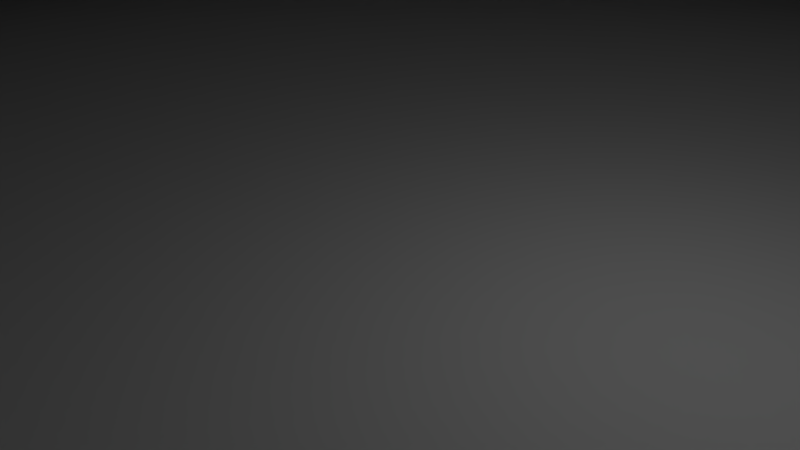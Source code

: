 # Source: mayanPyramid.blend  (saved by Blender 2.79.0; exported with 4.5.12 LTS)
import bpy
from mathutils import Matrix  # noqa: F401  (used for matrix-valued properties, if any)

bpy.ops.wm.read_factory_settings(use_empty=True)
scene = bpy.context.scene
scene.name = 'Scene'

# ---- collections
col_collection_1 = bpy.data.collections.new('Collection 1'); scene.collection.children.link(col_collection_1)

# ---- materials (node trees are filled in below, after node groups)
mat_material = bpy.data.materials.new('Material')
mat_material.alpha_threshold = 0.0
mat_material.use_transparent_shadow = False
mat_material.roughness = 0.5
mat_material.line_color = (0.0, 0.0, 0.0, 1.0)

# ---- material node trees

# ---- world
world_world = bpy.data.worlds.new('World'); scene.world = world_world
world_world.color = (0.05088, 0.05088, 0.05088)
world_world.use_sun_shadow = False
world_world.sun_shadow_jitter_overblur = 0.0
world_world.cycles.sampling_method = 'MANUAL'

# ---- cameras
cam_camera = bpy.data.cameras.new('Camera')
cam_camera.clip_end = 100.0
cam_camera.lens = 35.0
cam_camera.sensor_width = 32.0
cam_camera.sensor_height = 18.0
cam_camera.ortho_scale = 7.314
cam_camera.dof.focus_distance = 0.0
cam_camera.dof.aperture_fstop = 128.0

# ---- lights
light_lamp = bpy.data.lights.new('Lamp', 'POINT')
light_lamp.transmission_factor = 0.0
light_lamp.cutoff_distance = 30.0
light_lamp.energy = 100.0
light_lamp.shadow_buffer_clip_start = 1.001
light_lamp.shadow_soft_size = 0.1
light_lamp.shadow_maximum_resolution = 0.006
light_lamp.use_absolute_resolution = True

# ---- meshes
me_cube = bpy.data.meshes.new('Cube')
me_cube.from_pydata([(1.0, 1.0, -1.0), (1.0, -1.0, -1.0), (-1.0, -1.0, -1.0), (-1.0, 1.0, -1.0), (0.9, 0.9, 1.0), (0.9, -0.9, 1.0), (-0.9, -0.9, 1.0), (-0.9, 0.9, 1.0), (1.0, 1.0, 1.0), (1.0, -1.0, 1.0), (-1.0, 1.0, 1.0), (-1.0, -1.0, 1.0), (0.8, 0.8, 3.0), (0.8, -0.8, 3.0), (-0.8, 0.8, 3.0), (-0.8, -0.8, 3.0), (0.9, 0.9, 3.0), (0.9, -0.9, 3.0), (-0.9, 0.9, 3.0), (-0.9, -0.9, 3.0), (0.8, 0.8, 5.0), (0.8, -0.8, 5.0), (-0.8, -0.8, 5.0), (0.7, 0.7, 5.0), (0.7, -0.7, 5.0), (-0.7, 0.7, 5.0), (-0.7, -0.7, 5.0), (-0.8, 0.8, 5.0), (0.5632, 0.5632, 7.0), (0.5632, -0.5632, 7.0), (-0.5632, 0.5632, 7.0), (-0.5632, -0.5632, 7.0), (0.7, 0.7, 7.0), (0.7, -0.7, 7.0), (-0.7, 0.7, 7.0), (-0.7, -0.7, 7.0), (0.5632, 0.5632, 9.0), (0.5632, -0.5632, 9.0), (0.4632, 0.4632, 9.0), (0.4632, -0.4632, 9.0), (-0.4632, 0.4632, 9.0), (-0.4632, -0.4632, 9.0), (-0.5632, 0.5632, 9.0), (-0.5632, -0.5632, 9.0), (0.3632, 0.3632, 11.0), (0.3632, -0.3492, 11.0), (-0.3632, 0.3632, 11.0), (-0.3632, -0.3492, 11.0), (0.4632, 0.4632, 11.0), (0.4632, -0.4632, 11.0), (-0.4632, 0.4632, 11.0), (-0.4632, -0.4632, 11.0), (0.2632, 0.2632, 13.0), (0.2632, -0.2632, 13.0), (-0.2632, 0.2632, 13.0), (-0.2632, -0.2632, 13.0), (0.3632, 0.3632, 13.0), (0.3632, -0.3492, 13.0), (-0.3632, 0.3632, 13.0), (-0.3632, -0.3492, 13.0), (0.2632, 0.2632, 18.0), (0.2632, -0.2632, 18.0), (-0.2632, 0.2632, 18.0), (-0.2632, -0.2632, 18.0), (-0.1, 1.0, -1.0), (-0.1, 1.0, 1.0), (-0.1, -1.0, 1.0), (-0.1, 0.9, 1.0), (-0.1, -0.9, 1.0), (-0.1, 0.9, 3.0), (-0.1, -0.9, 3.0), (-0.1, 0.8, 3.0), (-0.1, -0.8, 3.0), (-0.1, 0.8, 5.0), (-0.1, -0.8, 5.0), (-0.1, 0.7, 5.0), (-0.1, -0.7, 5.0), (-0.1, 0.7, 7.0), (-0.1, -0.7, 7.0), (-0.1, 0.5632, 7.0), (-0.1, -0.5632, 7.0), (-0.1, 0.5632, 9.0), (-0.1, -0.5632, 9.0), (-0.1, 0.4632, 9.0), (-0.1, -0.4632, 9.0), (-0.1, 0.4632, 11.0), (-0.1, -0.4632, 11.0), (-0.1, 0.3632, 11.0), (-0.1, -0.3492, 11.0), (-0.1, 0.3632, 13.0), (-0.1, -0.3492, 13.0), (-0.1, 0.2632, 13.0), (-0.1, -0.2632, 13.0), (-0.05052, 0.2137, 21.4), (-0.05052, -0.2137, 21.4), (0.1, 1.0, -1.0), (0.1, 1.0, 1.0), (0.1, -1.0, 1.0), (0.1, 0.9, 1.0), (0.1, -0.9, 1.0), (0.1, 0.9, 3.0), (0.1, -0.9, 3.0), (0.1, 0.8, 3.0), (0.1, -0.8, 3.0), (0.1, -0.8, 5.0), (0.1, 0.8, 5.0), (0.1, 0.7, 5.0), (0.1, -0.7, 5.0), (0.1, 0.7, 7.0), (0.1, -0.7, 7.0), (0.1, 0.5632, 7.0), (0.1, -0.5632, 7.0), (0.1, 0.5632, 9.0), (0.1, -0.5632, 9.0), (0.1, 0.4632, 9.0), (0.1, -0.4632, 9.0), (0.1, 0.4632, 11.0), (0.1, -0.4632, 11.0), (0.1, 0.3632, 11.0), (0.1, 0.3632, 13.0), (0.1, -0.3492, 13.0), (0.1, 0.2632, 13.0), (0.1, -0.2632, 13.0), (0.05052, 0.2137, 21.4), (0.05052, -0.2137, 21.4), (0.1, -0.9857, -1.0), (-0.1, -0.9857, -1.0), (0.1, -0.3489, 11.0), (0.1, -1.118, -1.0), (-0.1, -1.118, -1.0), (0.1, -0.5, 11.0), (-0.1, -0.5, 11.0), (0.08, -1.118, -1.0), (0.08, -0.5, 11.0), (-0.08, -1.118, -1.0), (-0.08, -0.5, 11.0), (0.1, -1.118, -0.5), (0.1, -0.5, 11.5), (-0.1, -1.118, -0.5), (-0.1, -0.5, 11.5), (0.08, -1.118, -0.5), (0.08, -0.5, 11.5), (-0.08, -1.118, -0.5), (-0.08, -0.5, 11.5), (0.1, -0.5, 11.0), (0.08, -0.5, 11.0), (-0.08, -0.5, 11.0), (-0.1, -0.5, 11.0), (0.1, -0.5, 11.5), (0.08, -0.5, 11.5), (-0.08, -0.5, 11.5), (-0.1, -0.5, 11.5), (0.1001, -0.3491, 11.0), (0.0801, -0.3491, 11.0), (-0.0799, -0.3491, 11.0), (-0.0999, -0.3491, 11.0), (0.1001, -0.3491, 11.5), (0.0801, -0.3491, 11.5), (-0.0799, -0.3491, 11.5), (-0.0999, -0.3491, 11.5), (0.07999, -1.128, -1.0), (0.09999, -1.128, -1.0), (-0.1, -1.128, -1.0), (-0.08001, -1.128, -1.0), (0.07999, -1.128, -0.5), (0.09999, -1.128, -0.5), (-0.1, -1.128, -0.5), (-0.08001, -1.128, -0.5), (-0.08, -1.118, -0.8), (-0.08, -1.108, -0.8), (-0.08, -1.118, -1.0), (-0.08, -1.118, -0.8), (-0.08, -1.108, -0.8), (-0.08, -1.118, -1.0), (-0.08, -1.118, -0.8), (-0.08, -1.108, -0.8), (0.08, -1.118, -1.0), (0.08, -1.118, -0.8), (0.08, -1.108, -0.8), (-0.08, -1.108, -0.8), (-0.08, -1.108, -0.6), (-0.08, -1.098, -0.6), (0.08, -1.108, -0.8), (0.08, -1.108, -0.6), (0.08, -1.098, -0.6), (-0.08, -1.098, -0.6), (-0.08, -1.098, -0.4), (-0.08, -1.088, -0.4), (0.08, -1.098, -0.6), (0.08, -1.098, -0.4), (0.08, -1.088, -0.4), (-0.08, -1.088, -0.4), (-0.08, -1.088, -0.2), (-0.08, -1.078, -0.2), (0.08, -1.088, -0.4), (0.08, -1.088, -0.2), (0.08, -1.078, -0.2), (-0.08, -1.078, -0.2), (-0.08, -1.078, 5.96e-08), (-0.08, -1.068, 5.96e-08), (0.08, -1.078, -0.2), (0.08, -1.078, 5.96e-08), (0.08, -1.068, 5.96e-08), (-0.08, -1.068, 5.96e-08), (-0.08, -1.068, 0.2), (-0.08, -1.058, 0.2), (0.08, -1.068, 5.96e-08), (0.08, -1.068, 0.2), (0.08, -1.058, 0.2), (-0.08, -1.058, 0.2), (-0.08, -1.058, 0.4), (-0.08, -1.048, 0.4), (0.08, -1.058, 0.2), (0.08, -1.058, 0.4), (0.08, -1.048, 0.4), (-0.08, -1.048, 0.4), (-0.08, -1.048, 0.6), (-0.08, -1.038, 0.6), (0.08, -1.048, 0.4), (0.08, -1.048, 0.6), (0.08, -1.038, 0.6), (-0.08, -1.038, 0.6), (-0.08, -1.038, 0.8), (-0.08, -1.028, 0.8), (0.08, -1.038, 0.6), (0.08, -1.038, 0.8), (0.08, -1.028, 0.8), (-0.08, -1.028, 0.8), (-0.08, -1.028, 1.0), (-0.08, -1.018, 1.0), (0.08, -1.028, 0.8), (0.08, -1.028, 1.0), (0.08, -1.018, 1.0), (-0.08, -1.018, 1.0), (-0.08, -1.018, 1.2), (-0.08, -1.008, 1.2), (0.08, -1.018, 1.0), (0.08, -1.018, 1.2), (0.08, -1.008, 1.2), (-0.08, -1.008, 1.2), (-0.08, -1.008, 1.4), (-0.08, -0.9984, 1.4), (0.08, -1.008, 1.2), (0.08, -1.008, 1.4), (0.08, -0.9984, 1.4), (-0.08, -0.9984, 1.4), (-0.08, -0.9984, 1.6), (-0.08, -0.9884, 1.6), (0.08, -0.9984, 1.4), (0.08, -0.9984, 1.6), (0.08, -0.9884, 1.6), (-0.08, -0.9884, 1.6), (-0.08, -0.9884, 1.8), (-0.08, -0.9784, 1.8), (0.08, -0.9884, 1.6), (0.08, -0.9884, 1.8), (0.08, -0.9784, 1.8), (-0.08, -0.9784, 1.8), (-0.08, -0.9784, 2.0), (-0.08, -0.9684, 2.0), (0.08, -0.9784, 1.8), (0.08, -0.9784, 2.0), (0.08, -0.9684, 2.0), (-0.08, -0.9684, 2.0), (-0.08, -0.9684, 2.2), (-0.08, -0.9584, 2.2), (0.08, -0.9684, 2.0), (0.08, -0.9684, 2.2), (0.08, -0.9584, 2.2), (-0.08, -0.9584, 2.2), (-0.08, -0.9584, 2.4), (-0.08, -0.9484, 2.4), (0.08, -0.9584, 2.2), (0.08, -0.9584, 2.4), (0.08, -0.9484, 2.4), (-0.08, -0.9484, 2.4), (-0.08, -0.9484, 2.6), (-0.08, -0.9384, 2.6), (0.08, -0.9484, 2.4), (0.08, -0.9484, 2.6), (0.08, -0.9384, 2.6), (-0.08, -0.9384, 2.6), (-0.08, -0.9384, 2.8), (-0.08, -0.9284, 2.8), (0.08, -0.9384, 2.6), (0.08, -0.9384, 2.8), (0.08, -0.9284, 2.8), (-0.08, -0.9284, 2.8), (-0.08, -0.9284, 3.0), (-0.08, -0.9184, 3.0), (0.08, -0.9284, 2.8), (0.08, -0.9284, 3.0), (0.08, -0.9184, 3.0), (-0.08, -0.9184, 3.0), (-0.08, -0.9184, 3.2), (-0.08, -0.9084, 3.2), (0.08, -0.9184, 3.0), (0.08, -0.9184, 3.2), (0.08, -0.9084, 3.2), (-0.08, -0.9084, 3.2), (-0.08, -0.9084, 3.4), (-0.08, -0.8984, 3.4), (0.08, -0.9084, 3.2), (0.08, -0.9084, 3.4), (0.08, -0.8984, 3.4), (-0.08, -0.8984, 3.4), (-0.08, -0.8984, 3.6), (-0.08, -0.8884, 3.6), (0.08, -0.8984, 3.4), (0.08, -0.8984, 3.6), (0.08, -0.8884, 3.6), (-0.08, -0.8884, 3.6), (-0.08, -0.8884, 3.8), (-0.08, -0.8784, 3.8), (0.08, -0.8884, 3.6), (0.08, -0.8884, 3.8), (0.08, -0.8784, 3.8), (-0.08, -0.8784, 3.8), (-0.08, -0.8784, 4.0), (-0.08, -0.8684, 4.0), (0.08, -0.8784, 3.8), (0.08, -0.8784, 4.0), (0.08, -0.8684, 4.0), (-0.08, -0.8684, 4.0), (-0.08, -0.8684, 4.2), (-0.08, -0.8584, 4.2), (0.08, -0.8684, 4.0), (0.08, -0.8684, 4.2), (0.08, -0.8584, 4.2), (-0.08, -0.8584, 4.2), (-0.08, -0.8584, 4.4), (-0.08, -0.8484, 4.4), (0.08, -0.8584, 4.2), (0.08, -0.8584, 4.4), (0.08, -0.8484, 4.4), (-0.08, -0.8484, 4.4), (-0.08, -0.8484, 4.6), (-0.08, -0.8384, 4.6), (0.08, -0.8484, 4.4), (0.08, -0.8484, 4.6), (0.08, -0.8384, 4.6), (-0.08, -0.8384, 4.6), (-0.08, -0.8384, 4.8), (-0.08, -0.8284, 4.8), (0.08, -0.8384, 4.6), (0.08, -0.8384, 4.8), (0.08, -0.8284, 4.8), (-0.08, -0.8284, 4.8), (-0.08, -0.8284, 5.0), (-0.08, -0.8184, 5.0), (0.08, -0.8284, 4.8), (0.08, -0.8284, 5.0), (0.08, -0.8184, 5.0), (-0.08, -0.8184, 5.0), (-0.08, -0.8184, 5.2), (-0.08, -0.8084, 5.2), (0.08, -0.8184, 5.0), (0.08, -0.8184, 5.2), (0.08, -0.8084, 5.2), (-0.08, -0.8084, 5.2), (-0.08, -0.8084, 5.4), (-0.08, -0.7984, 5.4), (0.08, -0.8084, 5.2), (0.08, -0.8084, 5.4), (0.08, -0.7984, 5.4), (-0.08, -0.7984, 5.4), (-0.08, -0.7984, 5.6), (-0.08, -0.7884, 5.6), (0.08, -0.7984, 5.4), (0.08, -0.7984, 5.6), (0.08, -0.7884, 5.6), (-0.08, -0.7884, 5.6), (-0.08, -0.7884, 5.8), (-0.08, -0.7784, 5.8), (0.08, -0.7884, 5.6), (0.08, -0.7884, 5.8), (0.08, -0.7784, 5.8), (-0.08, -0.7784, 5.8), (-0.08, -0.7784, 6.0), (-0.08, -0.7684, 6.0), (0.08, -0.7784, 5.8), (0.08, -0.7784, 6.0), (0.08, -0.7684, 6.0), (-0.08, -0.7684, 6.0), (-0.08, -0.7684, 6.2), (-0.08, -0.7584, 6.2), (0.08, -0.7684, 6.0), (0.08, -0.7684, 6.2), (0.08, -0.7584, 6.2), (-0.08, -0.7584, 6.2), (-0.08, -0.7584, 6.4), (-0.08, -0.7484, 6.4), (0.08, -0.7584, 6.2), (0.08, -0.7584, 6.4), (0.08, -0.7484, 6.4), (-0.08, -0.7484, 6.4), (-0.08, -0.7484, 6.6), (-0.08, -0.7384, 6.6), (0.08, -0.7484, 6.4), (0.08, -0.7484, 6.6), (0.08, -0.7384, 6.6), (-0.08, -0.7384, 6.6), (-0.08, -0.7384, 6.8), (-0.08, -0.7284, 6.8), (0.08, -0.7384, 6.6), (0.08, -0.7384, 6.8), (0.08, -0.7284, 6.8), (-0.08, -0.7284, 6.8), (-0.08, -0.7284, 7.0), (-0.08, -0.7184, 7.0), (0.08, -0.7284, 6.8), (0.08, -0.7284, 7.0), (0.08, -0.7184, 7.0), (-0.08, -0.7184, 7.0), (-0.08, -0.7184, 7.2), (-0.08, -0.7084, 7.2), (0.08, -0.7184, 7.0), (0.08, -0.7184, 7.2), (0.08, -0.7084, 7.2), (-0.08, -0.7084, 7.2), (-0.08, -0.7084, 7.4), (-0.08, -0.6984, 7.4), (0.08, -0.7084, 7.2), (0.08, -0.7084, 7.4), (0.08, -0.6984, 7.4), (-0.08, -0.6984, 7.4), (-0.08, -0.6984, 7.6), (-0.08, -0.6884, 7.6), (0.08, -0.6984, 7.4), (0.08, -0.6984, 7.6), (0.08, -0.6884, 7.6), (-0.08, -0.6884, 7.6), (-0.08, -0.6884, 7.8), (-0.08, -0.6784, 7.8), (0.08, -0.6884, 7.6), (0.08, -0.6884, 7.8), (0.08, -0.6784, 7.8), (-0.08, -0.6784, 7.8), (-0.08, -0.6784, 8.0), (-0.08, -0.6684, 8.0), (0.08, -0.6784, 7.8), (0.08, -0.6784, 8.0), (0.08, -0.6684, 8.0), (-0.08, -0.6684, 8.0), (-0.08, -0.6684, 8.2), (-0.08, -0.6584, 8.2), (0.08, -0.6684, 8.0), (0.08, -0.6684, 8.2), (0.08, -0.6584, 8.2), (-0.08, -0.6584, 8.2), (-0.08, -0.6584, 8.4), (-0.08, -0.6484, 8.4), (0.08, -0.6584, 8.2), (0.08, -0.6584, 8.4), (0.08, -0.6484, 8.4), (-0.08, -0.6484, 8.4), (-0.08, -0.6484, 8.6), (-0.08, -0.6384, 8.6), (0.08, -0.6484, 8.4), (0.08, -0.6484, 8.6), (0.08, -0.6384, 8.6), (-0.08, -0.6384, 8.6), (-0.08, -0.6384, 8.8), (-0.08, -0.6284, 8.8), (0.08, -0.6384, 8.6), (0.08, -0.6384, 8.8), (0.08, -0.6284, 8.8), (-0.08, -0.6284, 8.8), (-0.08, -0.6284, 9.0), (-0.08, -0.6184, 9.0), (0.08, -0.6284, 8.8), (0.08, -0.6284, 9.0), (0.08, -0.6184, 9.0), (-0.08, -0.6184, 9.0), (-0.08, -0.6184, 9.2), (-0.08, -0.6084, 9.2), (0.08, -0.6184, 9.0), (0.08, -0.6184, 9.2), (0.08, -0.6084, 9.2), (-0.08, -0.6084, 9.2), (-0.08, -0.6084, 9.4), (-0.08, -0.5984, 9.4), (0.08, -0.6084, 9.2), (0.08, -0.6084, 9.4), (0.08, -0.5984, 9.4), (-0.08, -0.5984, 9.4), (-0.08, -0.5984, 9.6), (-0.08, -0.5884, 9.6), (0.08, -0.5984, 9.4), (0.08, -0.5984, 9.6), (0.08, -0.5884, 9.6), (-0.08, -0.5884, 9.6), (-0.08, -0.5884, 9.8), (-0.08, -0.5784, 9.8), (0.08, -0.5884, 9.6), (0.08, -0.5884, 9.8), (0.08, -0.5784, 9.8), (-0.08, -0.5784, 9.8), (-0.08, -0.5784, 10.0), (-0.08, -0.5684, 10.0), (0.08, -0.5784, 9.8), (0.08, -0.5784, 10.0), (0.08, -0.5684, 10.0), (-0.08, -0.5684, 10.0), (-0.08, -0.5684, 10.2), (-0.08, -0.5584, 10.2), (0.08, -0.5684, 10.0), (0.08, -0.5684, 10.2), (0.08, -0.5584, 10.2), (-0.08, -0.5584, 10.2), (-0.08, -0.5584, 10.4), (-0.08, -0.5484, 10.4), (0.08, -0.5584, 10.2), (0.08, -0.5584, 10.4), (0.08, -0.5484, 10.4), (-0.08, -0.5484, 10.4), (-0.08, -0.5484, 10.6), (-0.08, -0.5384, 10.6), (0.08, -0.5484, 10.4), (0.08, -0.5484, 10.6), (0.08, -0.5384, 10.6), (-0.08, -0.5384, 10.6), (-0.08, -0.5384, 10.8), (-0.08, -0.5284, 10.8), (0.08, -0.5384, 10.6), (0.08, -0.5384, 10.8), (0.08, -0.5284, 10.8), (-0.08, -0.5284, 10.8), (-0.08, -0.5284, 11.0), (-0.08, -0.4994, 11.0), (0.08, -0.5284, 10.8), (0.08, -0.5284, 11.0), (0.08, -0.4994, 11.0), (0.1, 0.2632, 19.84), (-0.1, 0.2632, 19.84), (0.1, -0.2632, 19.84), (-0.1, -0.2632, 19.84)], [(97, 66), (99, 68), (101, 70), (103, 72), (107, 76), (109, 78), (111, 80), (113, 82), (115, 84), (117, 86), (104, 74)], [(64, 126, 2, 3), (5, 4, 16, 17), (0, 8, 9, 1), (126, 66, 11, 2), (2, 11, 10, 3), (65, 64, 3, 10), (4, 5, 9, 8), (98, 4, 8, 96), (68, 6, 11, 66), (6, 7, 10, 11), (103, 13, 21, 104), (7, 6, 19, 18), (67, 7, 18, 69), (99, 5, 17, 101), (12, 13, 17, 16), (102, 12, 16, 100), (72, 15, 19, 70), (15, 14, 18, 19), (13, 12, 20, 21), (14, 15, 22, 27), (71, 14, 27, 73), (107, 24, 33, 109), (23, 24, 21, 20), (106, 23, 20, 105), (76, 26, 22, 74), (26, 25, 27, 22), (111, 29, 37, 113), (24, 23, 32, 33), (25, 26, 35, 34), (75, 25, 34, 77), (28, 29, 33, 32), (110, 28, 32, 108), (80, 31, 35, 78), (31, 30, 34, 35), (29, 28, 36, 37), (30, 31, 43, 42), (79, 30, 42, 81), (115, 39, 49, 117), (38, 39, 37, 36), (114, 38, 36, 112), (84, 41, 43, 82), (41, 40, 42, 43), (46, 47, 59, 58), (39, 38, 48, 49), (40, 41, 51, 50), (83, 40, 50, 85), (44, 45, 49, 48), (118, 44, 48, 116), (88, 47, 51, 86), (47, 46, 50, 51), (54, 55, 63, 62), (87, 46, 58, 89), (127, 45, 57, 120), (45, 44, 56, 57), (52, 53, 57, 56), (121, 52, 56, 119), (92, 55, 59, 90), (55, 54, 58, 59), (534, 62, 63, 536), (91, 54, 62, 534), (122, 53, 61, 535), (53, 52, 60, 61), (55, 92, 536, 63), (121, 91, 534, 533), (123, 93, 94, 124), (122, 92, 90, 120), (54, 91, 89, 58), (47, 88, 90, 59), (118, 87, 89, 119), (46, 87, 85, 50), (114, 83, 85, 116), (40, 83, 81, 42), (41, 84, 86, 51), (110, 79, 81, 112), (30, 79, 77, 34), (106, 75, 77, 108), (31, 80, 82, 43), (25, 75, 73, 27), (26, 76, 78, 35), (102, 71, 73, 105), (14, 71, 69, 18), (6, 68, 70, 19), (98, 67, 69, 100), (15, 72, 74, 22), (7, 67, 65, 10), (96, 95, 64, 65), (95, 125, 126, 64), (0, 1, 125, 95), (1, 9, 97, 125), (8, 0, 95, 96), (5, 99, 97, 9), (4, 98, 100, 16), (13, 103, 101, 17), (12, 102, 105, 20), (24, 107, 104, 21), (23, 106, 108, 32), (29, 111, 109, 33), (28, 110, 112, 36), (39, 115, 113, 37), (38, 114, 116, 48), (45, 127, 117, 49), (44, 118, 119, 56), (53, 122, 120, 57), (60, 533, 535, 61), (52, 121, 533, 60), (92, 122, 535, 536), (91, 121, 119, 89), (88, 127, 120, 90), (87, 118, 116, 85), (83, 114, 112, 81), (79, 110, 108, 77), (75, 106, 105, 73), (71, 102, 100, 69), (67, 98, 96, 65), (88, 126, 129, 131), (127, 88, 131, 130), (125, 127, 130, 128), (126, 125, 128, 129), (133, 132, 140, 141), (143, 135, 146, 150), (133, 135, 134, 132), (136, 137, 141, 140), (139, 138, 142, 143), (138, 129, 162, 166), (128, 130, 137, 136), (134, 135, 143, 142), (136, 140, 164, 165), (131, 129, 138, 139), (130, 133, 145, 144), (147, 151, 159, 155), (144, 145, 153, 152), (133, 141, 149, 145), (139, 143, 150, 151), (131, 139, 151, 147), (141, 137, 148, 149), (137, 130, 144, 148), (135, 131, 147, 146), (152, 153, 157, 156), (154, 155, 159, 158), (148, 144, 152, 156), (151, 150, 158, 159), (146, 147, 155, 154), (150, 146, 154, 158), (145, 149, 157, 153), (149, 148, 156, 157), (162, 163, 167, 166), (160, 161, 165, 164), (140, 132, 160, 164), (129, 134, 163, 162), (132, 128, 161, 160), (128, 136, 165, 161), (134, 142, 167, 163), (142, 138, 166, 167), (169, 168, 171, 172), (168, 134, 170, 171), (175, 174, 177, 178), (174, 173, 176, 177), (181, 180, 183, 184), (180, 179, 182, 183), (187, 186, 189, 190), (186, 185, 188, 189), (193, 192, 195, 196), (192, 191, 194, 195), (199, 198, 201, 202), (198, 197, 200, 201), (205, 204, 207, 208), (204, 203, 206, 207), (211, 210, 213, 214), (210, 209, 212, 213), (217, 216, 219, 220), (216, 215, 218, 219), (223, 222, 225, 226), (222, 221, 224, 225), (229, 228, 231, 232), (228, 227, 230, 231), (235, 234, 237, 238), (234, 233, 236, 237), (241, 240, 243, 244), (240, 239, 242, 243), (247, 246, 249, 250), (246, 245, 248, 249), (253, 252, 255, 256), (252, 251, 254, 255), (259, 258, 261, 262), (258, 257, 260, 261), (265, 264, 267, 268), (264, 263, 266, 267), (271, 270, 273, 274), (270, 269, 272, 273), (277, 276, 279, 280), (276, 275, 278, 279), (283, 282, 285, 286), (282, 281, 284, 285), (289, 288, 291, 292), (288, 287, 290, 291), (295, 294, 297, 298), (294, 293, 296, 297), (301, 300, 303, 304), (300, 299, 302, 303), (307, 306, 309, 310), (306, 305, 308, 309), (313, 312, 315, 316), (312, 311, 314, 315), (319, 318, 321, 322), (318, 317, 320, 321), (325, 324, 327, 328), (324, 323, 326, 327), (331, 330, 333, 334), (330, 329, 332, 333), (337, 336, 339, 340), (336, 335, 338, 339), (343, 342, 345, 346), (342, 341, 344, 345), (349, 348, 351, 352), (348, 347, 350, 351), (355, 354, 357, 358), (354, 353, 356, 357), (361, 360, 363, 364), (360, 359, 362, 363), (367, 366, 369, 370), (366, 365, 368, 369), (373, 372, 375, 376), (372, 371, 374, 375), (379, 378, 381, 382), (378, 377, 380, 381), (385, 384, 387, 388), (384, 383, 386, 387), (391, 390, 393, 394), (390, 389, 392, 393), (397, 396, 399, 400), (396, 395, 398, 399), (403, 402, 405, 406), (402, 401, 404, 405), (409, 408, 411, 412), (408, 407, 410, 411), (415, 414, 417, 418), (414, 413, 416, 417), (421, 420, 423, 424), (420, 419, 422, 423), (427, 426, 429, 430), (426, 425, 428, 429), (433, 432, 435, 436), (432, 431, 434, 435), (439, 438, 441, 442), (438, 437, 440, 441), (445, 444, 447, 448), (444, 443, 446, 447), (451, 450, 453, 454), (450, 449, 452, 453), (457, 456, 459, 460), (456, 455, 458, 459), (463, 462, 465, 466), (462, 461, 464, 465), (469, 468, 471, 472), (468, 467, 470, 471), (475, 474, 477, 478), (474, 473, 476, 477), (481, 480, 483, 484), (480, 479, 482, 483), (487, 486, 489, 490), (486, 485, 488, 489), (493, 492, 495, 496), (492, 491, 494, 495), (499, 498, 501, 502), (498, 497, 500, 501), (505, 504, 507, 508), (504, 503, 506, 507), (511, 510, 513, 514), (510, 509, 512, 513), (517, 516, 519, 520), (516, 515, 518, 519), (523, 522, 525, 526), (522, 521, 524, 525), (529, 528, 531, 532), (528, 527, 530, 531), (93, 123, 533, 534), (124, 94, 536, 535), (94, 93, 534, 536), (123, 124, 535, 533)])
me_cube.materials.append(mat_material)
me_cube.use_remesh_preserve_volume = False
me_cube.use_remesh_preserve_attributes = False
me_cube.use_mirror_vertex_groups = False
me_cube.update()

# ---- objects
ob_cube = bpy.data.objects.new('Cube', me_cube)
ob_lamp = bpy.data.objects.new('Lamp', light_lamp)
ob_camera = bpy.data.objects.new('Camera', cam_camera)

# ---- transforms, parenting, visibility, modifiers, constraints
ob_cube.location = (0.0, 0.0, 1.0)
ob_cube.scale = (20.0, 20.0, 1.0)
ob_cube.lock_rotations_4d = False
ob_cube.empty_display_type = 'ARROWS'
ob_cube.lineart.crease_threshold = 0.0
ob_lamp.location = (4.076, 1.005, 5.904)
ob_lamp.rotation_euler = (0.6503, 0.05522, 1.866)
ob_lamp.lock_rotations_4d = False
ob_lamp.empty_display_type = 'ARROWS'
ob_lamp.color = (0.0, 0.0, 0.0, 0.0)
ob_lamp.lineart.crease_threshold = 0.0
ob_camera.location = (7.481, -6.508, 5.344)
ob_camera.rotation_euler = (1.109, 0.0, 0.8149)
ob_camera.lock_rotations_4d = False
ob_camera.empty_display_type = 'ARROWS'
ob_camera.color = (0.0, 0.0, 0.0, 0.0)
ob_camera.display_type = 'WIRE'
ob_camera.lineart.crease_threshold = 0.0

# ---- collection membership
col_collection_1.objects.link(ob_cube)
col_collection_1.objects.link(ob_lamp)
col_collection_1.objects.link(ob_camera)

# ---- scene / render settings (as saved in the file)
scene.camera = ob_camera
scene.frame_start = 1; scene.frame_end = 250; scene.frame_set(1)
scene.render.engine = 'BLENDER_EEVEE_NEXT'
scene.render.resolution_percentage = 50
scene.render.dither_intensity = 0.0
scene.cycles.use_denoising = False
scene.cycles.samples = 128
scene.cycles.sampling_pattern = 'TABULATED_SOBOL'
scene.cycles.use_adaptive_sampling = False
scene.cycles.use_light_tree = False
scene.cycles.blur_glossy = 0.0
scene.cycles.sample_clamp_indirect = 0.0
scene.view_settings.view_transform = 'Standard'
bpy.context.view_layer.update()
